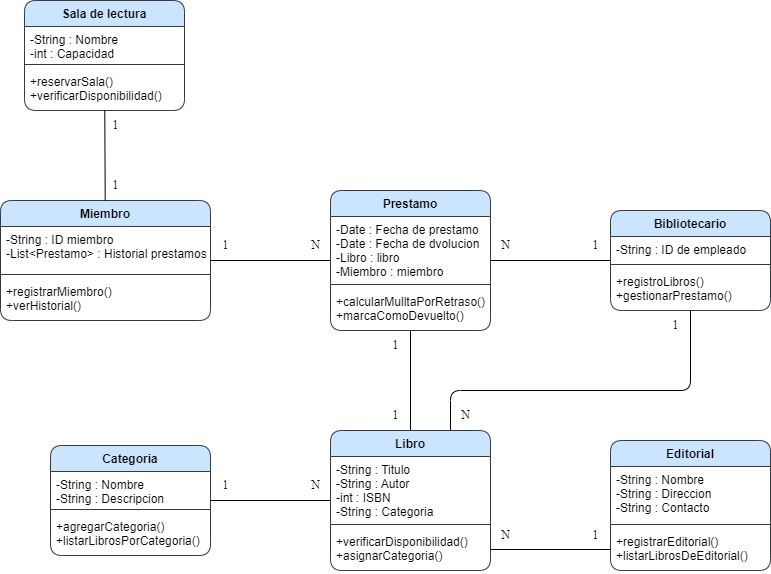

The diagram above was exported from draw.io. Its source (the exported page's mxGraphModel, read from the mxfile embedded in the PNG):
<mxGraphModel dx="832" dy="563" grid="1" gridSize="10" guides="1" tooltips="1" connect="1" arrows="1" fold="1" page="1" pageScale="1" pageWidth="827" pageHeight="1169" background="none" math="0" shadow="0">
  <root>
    <mxCell id="0" />
    <mxCell id="1" parent="0" />
    <mxCell id="2" style="html=1;endArrow=none;endFill=0;" parent="1" source="3" target="22" edge="1">
      <mxGeometry relative="1" as="geometry" />
    </mxCell>
    <mxCell id="3" value="Libro" style="swimlane;fontStyle=1;align=center;verticalAlign=top;childLayout=stackLayout;horizontal=1;startSize=26;horizontalStack=0;resizeParent=1;resizeParentMax=0;resizeLast=0;collapsible=1;marginBottom=0;fillColor=#cce5ff;strokeColor=#36393d;rounded=1;" parent="1" vertex="1">
      <mxGeometry x="360" y="520" width="160" height="140" as="geometry" />
    </mxCell>
    <mxCell id="4" value="-String : Titulo&#10;-String : Autor&#10;-int : ISBN&#10;-String : Categoria" style="text;strokeColor=none;fillColor=none;align=left;verticalAlign=top;spacingLeft=4;spacingRight=4;overflow=hidden;rotatable=0;points=[[0,0.5],[1,0.5]];portConstraint=eastwest;rounded=1;" parent="3" vertex="1">
      <mxGeometry y="26" width="160" height="64" as="geometry" />
    </mxCell>
    <mxCell id="5" value="" style="line;strokeWidth=1;fillColor=none;align=left;verticalAlign=middle;spacingTop=-1;spacingLeft=3;spacingRight=3;rotatable=0;labelPosition=right;points=[];portConstraint=eastwest;strokeColor=inherit;rounded=1;" parent="3" vertex="1">
      <mxGeometry y="90" width="160" height="8" as="geometry" />
    </mxCell>
    <mxCell id="6" value="+verificarDisponibilidad()&#10;+asignarCategoria()" style="text;strokeColor=none;fillColor=none;align=left;verticalAlign=top;spacingLeft=4;spacingRight=4;overflow=hidden;rotatable=0;points=[[0,0.5],[1,0.5]];portConstraint=eastwest;rounded=1;" parent="3" vertex="1">
      <mxGeometry y="98" width="160" height="42" as="geometry" />
    </mxCell>
    <mxCell id="7" style="edgeStyle=none;html=1;endArrow=none;endFill=0;" parent="1" source="8" target="13" edge="1">
      <mxGeometry relative="1" as="geometry" />
    </mxCell>
    <mxCell id="8" value="Miembro" style="swimlane;fontStyle=1;align=center;verticalAlign=top;childLayout=stackLayout;horizontal=1;startSize=26;horizontalStack=0;resizeParent=1;resizeParentMax=0;resizeLast=0;collapsible=1;marginBottom=0;fillColor=#cce5ff;strokeColor=#36393d;rounded=1;" parent="1" vertex="1">
      <mxGeometry x="30" y="290" width="210" height="120" as="geometry" />
    </mxCell>
    <mxCell id="9" value="-String : ID miembro&#10;-List&lt;Prestamo&gt; : Historial prestamos" style="text;strokeColor=none;fillColor=none;align=left;verticalAlign=top;spacingLeft=4;spacingRight=4;overflow=hidden;rotatable=0;points=[[0,0.5],[1,0.5]];portConstraint=eastwest;rounded=1;" parent="8" vertex="1">
      <mxGeometry y="26" width="210" height="44" as="geometry" />
    </mxCell>
    <mxCell id="10" value="" style="line;strokeWidth=1;fillColor=none;align=left;verticalAlign=middle;spacingTop=-1;spacingLeft=3;spacingRight=3;rotatable=0;labelPosition=right;points=[];portConstraint=eastwest;strokeColor=inherit;rounded=1;" parent="8" vertex="1">
      <mxGeometry y="70" width="210" height="8" as="geometry" />
    </mxCell>
    <mxCell id="11" value="+registrarMiembro()&#10;+verHistorial()" style="text;strokeColor=none;fillColor=none;align=left;verticalAlign=top;spacingLeft=4;spacingRight=4;overflow=hidden;rotatable=0;points=[[0,0.5],[1,0.5]];portConstraint=eastwest;rounded=1;" parent="8" vertex="1">
      <mxGeometry y="78" width="210" height="42" as="geometry" />
    </mxCell>
    <mxCell id="12" style="edgeStyle=none;html=1;endArrow=none;endFill=0;" parent="1" source="13" target="3" edge="1">
      <mxGeometry relative="1" as="geometry" />
    </mxCell>
    <mxCell id="13" value="Prestamo" style="swimlane;fontStyle=1;align=center;verticalAlign=top;childLayout=stackLayout;horizontal=1;startSize=26;horizontalStack=0;resizeParent=1;resizeParentMax=0;resizeLast=0;collapsible=1;marginBottom=0;fillColor=#cce5ff;strokeColor=#36393d;rounded=1;" parent="1" vertex="1">
      <mxGeometry x="360" y="280" width="160" height="140" as="geometry" />
    </mxCell>
    <mxCell id="14" value="-Date : Fecha de prestamo&#10;-Date : Fecha de dvolucion&#10;-Libro : libro&#10;-Miembro : miembro" style="text;strokeColor=none;fillColor=none;align=left;verticalAlign=top;spacingLeft=4;spacingRight=4;overflow=hidden;rotatable=0;points=[[0,0.5],[1,0.5]];portConstraint=eastwest;rounded=1;" parent="13" vertex="1">
      <mxGeometry y="26" width="160" height="64" as="geometry" />
    </mxCell>
    <mxCell id="15" value="" style="line;strokeWidth=1;fillColor=none;align=left;verticalAlign=middle;spacingTop=-1;spacingLeft=3;spacingRight=3;rotatable=0;labelPosition=right;points=[];portConstraint=eastwest;strokeColor=inherit;rounded=1;" parent="13" vertex="1">
      <mxGeometry y="90" width="160" height="8" as="geometry" />
    </mxCell>
    <mxCell id="16" value="+calcularMulltaPorRetraso()&#10;+marcaComoDevuelto()" style="text;strokeColor=none;fillColor=none;align=left;verticalAlign=top;spacingLeft=4;spacingRight=4;overflow=hidden;rotatable=0;points=[[0,0.5],[1,0.5]];portConstraint=eastwest;rounded=1;" parent="13" vertex="1">
      <mxGeometry y="98" width="160" height="42" as="geometry" />
    </mxCell>
    <mxCell id="17" style="edgeStyle=none;html=1;endArrow=none;endFill=0;" parent="1" source="18" target="13" edge="1">
      <mxGeometry relative="1" as="geometry" />
    </mxCell>
    <mxCell id="18" value="Bibliotecario" style="swimlane;fontStyle=1;align=center;verticalAlign=top;childLayout=stackLayout;horizontal=1;startSize=26;horizontalStack=0;resizeParent=1;resizeParentMax=0;resizeLast=0;collapsible=1;marginBottom=0;fillColor=#cce5ff;strokeColor=#36393d;rounded=1;" parent="1" vertex="1">
      <mxGeometry x="640" y="300" width="160" height="100" as="geometry" />
    </mxCell>
    <mxCell id="19" value="-String : ID de empleado" style="text;strokeColor=none;fillColor=none;align=left;verticalAlign=top;spacingLeft=4;spacingRight=4;overflow=hidden;rotatable=0;points=[[0,0.5],[1,0.5]];portConstraint=eastwest;rounded=1;" parent="18" vertex="1">
      <mxGeometry y="26" width="160" height="24" as="geometry" />
    </mxCell>
    <mxCell id="20" value="" style="line;strokeWidth=1;fillColor=none;align=left;verticalAlign=middle;spacingTop=-1;spacingLeft=3;spacingRight=3;rotatable=0;labelPosition=right;points=[];portConstraint=eastwest;strokeColor=inherit;rounded=1;" parent="18" vertex="1">
      <mxGeometry y="50" width="160" height="8" as="geometry" />
    </mxCell>
    <mxCell id="21" value="+registroLibros()&#10;+gestionarPrestamo()" style="text;strokeColor=none;fillColor=none;align=left;verticalAlign=top;spacingLeft=4;spacingRight=4;overflow=hidden;rotatable=0;points=[[0,0.5],[1,0.5]];portConstraint=eastwest;rounded=1;" parent="18" vertex="1">
      <mxGeometry y="58" width="160" height="42" as="geometry" />
    </mxCell>
    <mxCell id="22" value="Categoria" style="swimlane;fontStyle=1;align=center;verticalAlign=top;childLayout=stackLayout;horizontal=1;startSize=26;horizontalStack=0;resizeParent=1;resizeParentMax=0;resizeLast=0;collapsible=1;marginBottom=0;fillColor=#cce5ff;strokeColor=#36393d;rounded=1;" parent="1" vertex="1">
      <mxGeometry x="80" y="535" width="160" height="110" as="geometry" />
    </mxCell>
    <mxCell id="23" value="-String : Nombre&#10;-String : Descripcion" style="text;strokeColor=none;fillColor=none;align=left;verticalAlign=top;spacingLeft=4;spacingRight=4;overflow=hidden;rotatable=0;points=[[0,0.5],[1,0.5]];portConstraint=eastwest;rounded=1;" parent="22" vertex="1">
      <mxGeometry y="26" width="160" height="34" as="geometry" />
    </mxCell>
    <mxCell id="24" value="" style="line;strokeWidth=1;fillColor=none;align=left;verticalAlign=middle;spacingTop=-1;spacingLeft=3;spacingRight=3;rotatable=0;labelPosition=right;points=[];portConstraint=eastwest;strokeColor=inherit;rounded=1;" parent="22" vertex="1">
      <mxGeometry y="60" width="160" height="8" as="geometry" />
    </mxCell>
    <mxCell id="25" value="+agregarCategoria()&#10;+listarLibrosPorCategoria()" style="text;strokeColor=none;fillColor=none;align=left;verticalAlign=top;spacingLeft=4;spacingRight=4;overflow=hidden;rotatable=0;points=[[0,0.5],[1,0.5]];portConstraint=eastwest;rounded=1;" parent="22" vertex="1">
      <mxGeometry y="68" width="160" height="42" as="geometry" />
    </mxCell>
    <mxCell id="26" value="1" style="text;html=1;align=center;verticalAlign=middle;resizable=0;points=[];autosize=1;strokeColor=none;fillColor=none;fontFamily=Times New Roman;rounded=1;" parent="1" vertex="1">
      <mxGeometry x="240" y="320" width="30" height="30" as="geometry" />
    </mxCell>
    <mxCell id="27" value="N" style="text;html=1;align=center;verticalAlign=middle;resizable=0;points=[];autosize=1;strokeColor=none;fillColor=none;fontFamily=Times New Roman;rounded=1;" parent="1" vertex="1">
      <mxGeometry x="330" y="320" width="30" height="30" as="geometry" />
    </mxCell>
    <mxCell id="28" value="1" style="text;html=1;align=center;verticalAlign=middle;resizable=0;points=[];autosize=1;strokeColor=none;fillColor=none;fontFamily=Times New Roman;rounded=1;" parent="1" vertex="1">
      <mxGeometry x="410" y="420" width="30" height="30" as="geometry" />
    </mxCell>
    <mxCell id="29" value="1" style="text;html=1;align=center;verticalAlign=middle;resizable=0;points=[];autosize=1;strokeColor=none;fillColor=none;fontFamily=Times New Roman;rounded=1;" parent="1" vertex="1">
      <mxGeometry x="410" y="490" width="30" height="30" as="geometry" />
    </mxCell>
    <mxCell id="30" value="1" style="text;html=1;align=center;verticalAlign=middle;resizable=0;points=[];autosize=1;strokeColor=none;fillColor=none;fontFamily=Times New Roman;rounded=1;" parent="1" vertex="1">
      <mxGeometry x="610" y="320" width="30" height="30" as="geometry" />
    </mxCell>
    <mxCell id="31" value="1" style="text;html=1;align=center;verticalAlign=middle;resizable=0;points=[];autosize=1;strokeColor=none;fillColor=none;fontFamily=Times New Roman;rounded=1;" parent="1" vertex="1">
      <mxGeometry x="690" y="400" width="30" height="30" as="geometry" />
    </mxCell>
    <mxCell id="32" value="N" style="text;html=1;align=center;verticalAlign=middle;resizable=0;points=[];autosize=1;strokeColor=none;fillColor=none;fontFamily=Times New Roman;rounded=1;" parent="1" vertex="1">
      <mxGeometry x="520" y="320" width="30" height="30" as="geometry" />
    </mxCell>
    <mxCell id="33" value="N" style="text;html=1;align=center;verticalAlign=middle;resizable=0;points=[];autosize=1;strokeColor=none;fillColor=none;fontFamily=Times New Roman;rounded=1;" parent="1" vertex="1">
      <mxGeometry x="480" y="490" width="30" height="30" as="geometry" />
    </mxCell>
    <mxCell id="34" value="N" style="text;html=1;align=center;verticalAlign=middle;resizable=0;points=[];autosize=1;strokeColor=none;fillColor=none;fontFamily=Times New Roman;rounded=1;" parent="1" vertex="1">
      <mxGeometry x="330" y="560" width="30" height="30" as="geometry" />
    </mxCell>
    <mxCell id="35" value="1" style="text;html=1;align=center;verticalAlign=middle;resizable=0;points=[];autosize=1;strokeColor=none;fillColor=none;fontFamily=Times New Roman;rounded=1;" parent="1" vertex="1">
      <mxGeometry x="240" y="560" width="30" height="30" as="geometry" />
    </mxCell>
    <mxCell id="36" value="Editorial" style="swimlane;fontStyle=1;align=center;verticalAlign=top;childLayout=stackLayout;horizontal=1;startSize=26;horizontalStack=0;resizeParent=1;resizeParentMax=0;resizeLast=0;collapsible=1;marginBottom=0;fillColor=#cce5ff;strokeColor=#36393d;rounded=1;" parent="1" vertex="1">
      <mxGeometry x="640" y="530" width="160" height="130" as="geometry" />
    </mxCell>
    <mxCell id="37" value="-String : Nombre&#10;-String : Direccion&#10;-String : Contacto" style="text;strokeColor=none;fillColor=none;align=left;verticalAlign=top;spacingLeft=4;spacingRight=4;overflow=hidden;rotatable=0;points=[[0,0.5],[1,0.5]];portConstraint=eastwest;rounded=1;" parent="36" vertex="1">
      <mxGeometry y="26" width="160" height="54" as="geometry" />
    </mxCell>
    <mxCell id="38" value="" style="line;strokeWidth=1;fillColor=none;align=left;verticalAlign=middle;spacingTop=-1;spacingLeft=3;spacingRight=3;rotatable=0;labelPosition=right;points=[];portConstraint=eastwest;strokeColor=inherit;rounded=1;" parent="36" vertex="1">
      <mxGeometry y="80" width="160" height="8" as="geometry" />
    </mxCell>
    <mxCell id="39" value="+registrarEditorial()&#10;+listarLibrosDeEditorial()" style="text;strokeColor=none;fillColor=none;align=left;verticalAlign=top;spacingLeft=4;spacingRight=4;overflow=hidden;rotatable=0;points=[[0,0.5],[1,0.5]];portConstraint=eastwest;rounded=1;" parent="36" vertex="1">
      <mxGeometry y="88" width="160" height="42" as="geometry" />
    </mxCell>
    <mxCell id="40" value="Sala de lectura" style="swimlane;fontStyle=1;align=center;verticalAlign=top;childLayout=stackLayout;horizontal=1;startSize=26;horizontalStack=0;resizeParent=1;resizeParentMax=0;resizeLast=0;collapsible=1;marginBottom=0;fillColor=#cce5ff;strokeColor=#36393d;rounded=1;" parent="1" vertex="1">
      <mxGeometry x="54" y="90" width="160" height="110" as="geometry" />
    </mxCell>
    <mxCell id="41" value="-String : Nombre&#10;-int : Capacidad" style="text;strokeColor=none;fillColor=none;align=left;verticalAlign=top;spacingLeft=4;spacingRight=4;overflow=hidden;rotatable=0;points=[[0,0.5],[1,0.5]];portConstraint=eastwest;rounded=1;" parent="40" vertex="1">
      <mxGeometry y="26" width="160" height="34" as="geometry" />
    </mxCell>
    <mxCell id="42" value="" style="line;strokeWidth=1;fillColor=none;align=left;verticalAlign=middle;spacingTop=-1;spacingLeft=3;spacingRight=3;rotatable=0;labelPosition=right;points=[];portConstraint=eastwest;strokeColor=inherit;rounded=1;" parent="40" vertex="1">
      <mxGeometry y="60" width="160" height="8" as="geometry" />
    </mxCell>
    <mxCell id="43" value="+reservarSala()&#10;+verificarDisponibilidad()" style="text;strokeColor=none;fillColor=none;align=left;verticalAlign=top;spacingLeft=4;spacingRight=4;overflow=hidden;rotatable=0;points=[[0,0.5],[1,0.5]];portConstraint=eastwest;rounded=1;" parent="40" vertex="1">
      <mxGeometry y="68" width="160" height="42" as="geometry" />
    </mxCell>
    <mxCell id="44" style="edgeStyle=none;html=1;endArrow=none;endFill=0;" parent="1" source="40" target="8" edge="1">
      <mxGeometry relative="1" as="geometry" />
    </mxCell>
    <mxCell id="45" value="N" style="text;html=1;align=center;verticalAlign=middle;resizable=0;points=[];autosize=1;strokeColor=none;fillColor=none;fontFamily=Times New Roman;rounded=1;" parent="1" vertex="1">
      <mxGeometry x="520" y="610" width="30" height="30" as="geometry" />
    </mxCell>
    <mxCell id="46" value="1" style="text;html=1;align=center;verticalAlign=middle;resizable=0;points=[];autosize=1;strokeColor=none;fillColor=none;fontFamily=Times New Roman;rounded=1;" parent="1" vertex="1">
      <mxGeometry x="610" y="610" width="30" height="30" as="geometry" />
    </mxCell>
    <mxCell id="47" value="1" style="text;html=1;align=center;verticalAlign=middle;resizable=0;points=[];autosize=1;strokeColor=none;fillColor=none;fontFamily=Times New Roman;rounded=1;" parent="1" vertex="1">
      <mxGeometry x="130" y="200" width="30" height="30" as="geometry" />
    </mxCell>
    <mxCell id="48" value="1" style="text;html=1;align=center;verticalAlign=middle;resizable=0;points=[];autosize=1;strokeColor=none;fillColor=none;fontFamily=Times New Roman;rounded=1;" parent="1" vertex="1">
      <mxGeometry x="130" y="260" width="30" height="30" as="geometry" />
    </mxCell>
    <mxCell id="49" style="edgeStyle=orthogonalEdgeStyle;html=1;entryX=0.75;entryY=0;entryDx=0;entryDy=0;endArrow=none;endFill=0;" parent="1" source="18" target="3" edge="1">
      <mxGeometry relative="1" as="geometry">
        <Array as="points">
          <mxPoint x="720" y="480" />
          <mxPoint x="480" y="480" />
        </Array>
      </mxGeometry>
    </mxCell>
    <mxCell id="50" style="edgeStyle=orthogonalEdgeStyle;rounded=1;html=1;exitX=0;exitY=0.5;exitDx=0;exitDy=0;endArrow=none;endFill=0;" parent="1" source="39" target="6" edge="1">
      <mxGeometry relative="1" as="geometry" />
    </mxCell>
  </root>
</mxGraphModel>